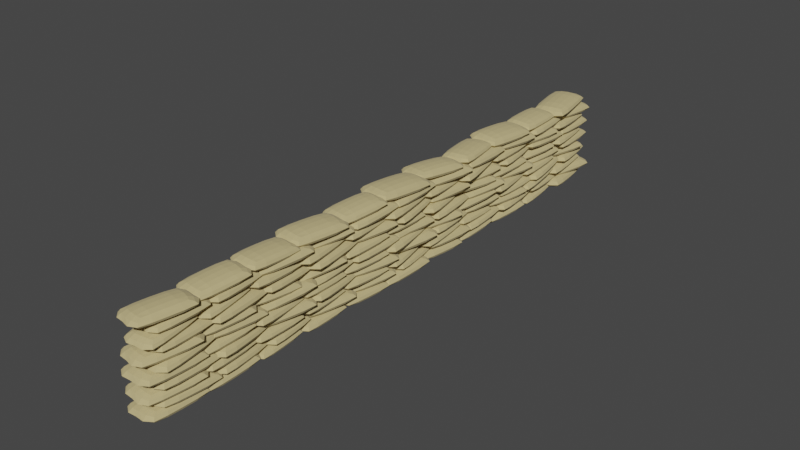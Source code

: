 # Source: SandbagsMounted.blend  (saved by Blender 3.3.6; exported with 4.5.12 LTS)
import bpy
from mathutils import Matrix  # noqa: F401  (used for matrix-valued properties, if any)

bpy.ops.wm.read_factory_settings(use_empty=True)
scene = bpy.context.scene
scene.name = 'Scene'

# ---- collections
col_collection = bpy.data.collections.new('Collection'); scene.collection.children.link(col_collection)

# ---- materials (node trees are filled in below, after node groups)
mat_material = bpy.data.materials.new('Material')
mat_material.alpha_threshold = 0.0
mat_material.use_transparent_shadow = False
mat_material.roughness = 0.5
mat_material.line_color = (0.0, 0.0, 0.0, 1.0)

# ---- material node trees
mat_material.use_nodes = True; mat_material.node_tree.nodes.clear()
_N = mat_material.node_tree.nodes; _L = mat_material.node_tree.links
n0 = _N.new('ShaderNodeOutputMaterial'); n0.name = 'Material Output'; n0.location = (300, 300)
n1 = _N.new('ShaderNodeBsdfPrincipled'); n1.name = 'Principled BSDF'; n1.location = (10, 300)
n1.distribution = 'GGX'
n1.subsurface_method = 'RANDOM_WALK_SKIN'
n1.inputs[0].default_value = (0.5395, 0.4452, 0.2159, 1.0)
n1.inputs[2].default_value = 1.0
n1.inputs[3].default_value = 1.45
n1.inputs[13].default_value = 0.0
n1.inputs[24].default_value = 0.07545
n1.inputs[27].default_value = (0.0, 0.0, 0.0, 1.0)
n1.inputs[28].default_value = 1.0
_L.new(n1.outputs[0], n0.inputs[0])
n0.is_active_output = True

# ---- world
world_world = bpy.data.worlds.new('World'); scene.world = world_world
world_world.use_nodes = True; world_world.node_tree.nodes.clear()
_N = world_world.node_tree.nodes; _L = world_world.node_tree.links
n0 = _N.new('ShaderNodeOutputWorld'); n0.name = 'World Output'; n0.location = (300, 300)
n1 = _N.new('ShaderNodeBackground'); n1.name = 'Background'; n1.location = (10, 300)
n1.inputs[0].default_value = (0.05088, 0.05088, 0.05088, 1.0)
_L.new(n1.outputs[0], n0.inputs[0])
n0.is_active_output = True
world_world.color = (0.05088, 0.05088, 0.05088)
world_world.use_sun_shadow = False
world_world.sun_shadow_jitter_overblur = 0.0

# ---- meshes
me_cube = bpy.data.meshes.new('Cube')
me_cube.from_pydata([(0.6022, 0.6867, 0.5684), (0.6028, 0.687, -0.5668), (0.5994, -0.6892, 0.5754), (0.6024, -0.6873, -0.5659), (-0.6052, 0.6856, 0.5727), (-0.6033, 0.6867, -0.5655), (-0.6137, -0.6938, 0.5945), (-0.6068, -0.6895, -0.5567), (-0.6377, 0.4122, -0.6216), (-0.6518, -0.001197, -0.6395), (-0.6396, -0.4147, -0.6168), (0.3553, 0.7353, -0.66), (-6.501e-05, 0.7515, -0.7036), (-0.3555, 0.7351, -0.6595), (0.749, 0.8165, 0.3363), (0.8509, 0.8824, 0.001471), (0.7493, 0.8166, -0.3357), (-0.7557, -0.8207, -0.3193), (-0.8472, -0.8814, 0.02461), (-0.7604, -0.8236, 0.3639), (0.7472, -0.818, 0.341), (0.8505, -0.8833, 0.003729), (0.7488, -0.8169, -0.3346), (-0.7506, 0.8158, 0.3391), (-0.8503, 0.8814, 0.003), (-0.7497, 0.8164, -0.3346), (0.3498, -0.7387, 0.6739), (-0.008113, -0.7566, 0.7244), (-0.3655, -0.7416, 0.6859), (0.6355, 0.4122, 0.627), (0.6479, -0.001178, 0.6492), (0.6339, -0.4146, 0.6313), (-0.3581, -0.737, -0.653), (-0.001573, -0.7525, -0.6998), (0.3545, -0.7358, -0.6581), (-0.6464, -0.419, 0.649), (-0.657, -0.004477, 0.6627), (-0.641, 0.4102, 0.6353), (-0.3571, 0.7341, 0.6647), (-0.001309, 0.7507, 0.7071), (0.3545, 0.7347, 0.6622), (0.6365, -0.413, -0.6239), (0.6498, -2.584e-05, -0.6443), (0.6366, 0.4129, -0.6242), (0.3457, 0.4146, 0.8001), (-0.003042, 0.4211, 0.8602), (-0.3517, 0.4134, 0.8051), (0.3495, -0.002167, 0.8348), (-0.005216, -0.003244, 0.8998), (-0.3596, -0.004112, 0.8428), (0.3428, -0.4189, 0.8075), (-0.007202, -0.4274, 0.8708), (-0.3567, -0.4215, 0.8179), (0.4108, -0.9094, -0.3703), (0.4641, -1.042, 0.01091), (0.4079, -0.9112, 0.3861), (-0.003292, -0.9199, -0.3895), (-0.005416, -1.018, 0.014), (-0.007313, -0.9224, 0.4165), (-0.4176, -0.9116, -0.3616), (-0.4726, -1.035, 0.02271), (-0.4222, -0.9144, 0.3994), (-0.8381, -0.4543, -0.3303), (-0.9107, -0.4759, 0.01964), (-0.8422, -0.4568, 0.3676), (-0.8451, -0.002195, -0.3434), (-0.9135, -0.003281, 0.01339), (-0.8482, -0.004138, 0.3692), (-0.8346, 0.4499, -0.3391), (-0.9057, 0.4694, 0.007074), (-0.8365, 0.4487, 0.3533), (-0.3482, 0.4156, -0.7938), (-0.0001487, 0.4229, -0.8521), (0.3477, 0.4159, -0.795), (-0.3539, -0.0005406, -0.8238), (-0.0003135, -0.000195, -0.8858), (0.3529, -5.785e-05, -0.8257), (-0.3492, -0.4168, -0.7913), (-0.0006671, -0.4234, -0.8508), (0.3474, -0.4161, -0.7943), (0.8328, 0.451, -0.3437), (0.9028, 0.471, 0.0003505), (0.8323, 0.4507, 0.3449), (0.8415, -3.225e-05, -0.3522), (0.908, -0.0001578, 0.000644), (0.8407, -0.0005127, 0.3544), (0.8327, -0.4511, -0.3434), (0.9026, -0.4714, 0.001012), (0.8315, -0.4518, 0.3469), (-0.4126, 0.9083, -0.3743), (-0.4687, 1.046, 0.004006), (-0.4131, 0.908, 0.3762), (-3.725e-05, 0.9178, -0.3978), (-0.000113, 1.029, 0.0005909), (-0.0004171, 0.9176, 0.399), (0.4125, 0.9084, -0.3746), (0.4685, 1.046, 0.003711), (0.4122, 0.9082, 0.3753)], [], [(44, 45, 48, 47), (45, 46, 49, 48), (47, 48, 51, 50), (48, 49, 52, 51), (0, 40, 44, 29), (40, 39, 45, 44), (39, 38, 46, 45), (38, 4, 37, 46), (46, 37, 36, 49), (49, 36, 35, 52), (52, 35, 6, 28), (51, 52, 28, 27), (50, 51, 27, 26), (31, 50, 26, 2), (30, 47, 50, 31), (29, 44, 47, 30), (53, 54, 57, 56), (54, 55, 58, 57), (56, 57, 60, 59), (57, 58, 61, 60), (3, 22, 53, 34), (22, 21, 54, 53), (21, 20, 55, 54), (20, 2, 26, 55), (55, 26, 27, 58), (58, 27, 28, 61), (61, 28, 6, 19), (60, 61, 19, 18), (59, 60, 18, 17), (32, 59, 17, 7), (33, 56, 59, 32), (34, 53, 56, 33), (62, 63, 66, 65), (63, 64, 67, 66), (65, 66, 69, 68), (66, 67, 70, 69), (7, 17, 62, 10), (17, 18, 63, 62), (18, 19, 64, 63), (19, 6, 35, 64), (64, 35, 36, 67), (67, 36, 37, 70), (70, 37, 4, 23), (69, 70, 23, 24), (68, 69, 24, 25), (8, 68, 25, 5), (9, 65, 68, 8), (10, 62, 65, 9), (71, 72, 75, 74), (72, 73, 76, 75), (74, 75, 78, 77), (75, 76, 79, 78), (5, 13, 71, 8), (13, 12, 72, 71), (12, 11, 73, 72), (11, 1, 43, 73), (73, 43, 42, 76), (76, 42, 41, 79), (79, 41, 3, 34), (78, 79, 34, 33), (77, 78, 33, 32), (10, 77, 32, 7), (9, 74, 77, 10), (8, 71, 74, 9), (80, 81, 84, 83), (81, 82, 85, 84), (83, 84, 87, 86), (84, 85, 88, 87), (1, 16, 80, 43), (16, 15, 81, 80), (15, 14, 82, 81), (14, 0, 29, 82), (82, 29, 30, 85), (85, 30, 31, 88), (88, 31, 2, 20), (87, 88, 20, 21), (86, 87, 21, 22), (41, 86, 22, 3), (42, 83, 86, 41), (43, 80, 83, 42), (89, 90, 93, 92), (90, 91, 94, 93), (92, 93, 96, 95), (93, 94, 97, 96), (5, 25, 89, 13), (25, 24, 90, 89), (24, 23, 91, 90), (23, 4, 38, 91), (91, 38, 39, 94), (94, 39, 40, 97), (97, 40, 0, 14), (96, 97, 14, 15), (95, 96, 15, 16), (11, 95, 16, 1), (12, 92, 95, 11), (13, 89, 92, 12)])
_k = {(1, 11): 0.24706, (11, 12): 0.24706, (12, 13): 0.24706, (5, 13): 0.24706, (0, 14): 0.44706, (14, 15): 0.44706, (15, 16): 0.44706, (1, 16): 0.44706, (7, 17): 0.44706, (17, 18): 0.44706, (18, 19): 0.44706, (6, 19): 0.44706, (2, 20): 0.44706, (20, 21): 0.44706, (21, 22): 0.44706, (3, 22): 0.44706, (4, 23): 0.44706, (23, 24): 0.44706, (24, 25): 0.44706, (5, 25): 0.44706, (2, 26): 0.24706, (26, 27): 0.24706, (27, 28): 0.24706, (6, 28): 0.24706, (7, 32): 0.24706, (32, 33): 0.24706, (33, 34): 0.24706, (3, 34): 0.24706, (4, 38): 0.24706, (38, 39): 0.24706, (39, 40): 0.24706, (0, 40): 0.24706}
me_cube.attributes.new('crease_edge', 'FLOAT', 'EDGE').data.foreach_set('value', [_k.get((min(e.vertices), max(e.vertices)), 0.0) for e in me_cube.edges])
_uv = me_cube.uv_layers.new(name='UVMap')
_uv.uv.foreach_set('vector', [0.6875, 0.5625, 0.75, 0.5625, 0.75, 0.625, 0.6875, 0.625, 0.75, 0.5625, 0.8125, 0.5625, 0.8125, 0.625, 0.75, 0.625, 0.6875, 0.625, 0.75, 0.625, 0.75, 0.6875, 0.6875, 0.6875, 0.75, 0.625, 0.8125, 0.625, 0.8125, 0.6875, 0.75, 0.6875, 0.625, 0.5, 0.6875, 0.5, 0.6875, 0.5625, 0.625, 0.5625, 0.6875, 0.5, 0.75, 0.5, 0.75, 0.5625, 0.6875, 0.5625, 0.75, 0.5, 0.8125, 0.5, 0.8125, 0.5625, 0.75, 0.5625, 0.8125, 0.5, 0.875, 0.5, 0.875, 0.5625, 0.8125, 0.5625, 0.8125, 0.5625, 0.875, 0.5625, 0.875, 0.625, 0.8125, 0.625, 0.8125, 0.625, 0.875, 0.625, 0.875, 0.6875, 0.8125, 0.6875, 0.8125, 0.6875, 0.875, 0.6875, 0.875, 0.75, 0.8125, 0.75, 0.75, 0.6875, 0.8125, 0.6875, 0.8125, 0.75, 0.75, 0.75, 0.6875, 0.6875, 0.75, 0.6875, 0.75, 0.75, 0.6875, 0.75, 0.625, 0.6875, 0.6875, 0.6875, 0.6875, 0.75, 0.625, 0.75, 0.625, 0.625, 0.6875, 0.625, 0.6875, 0.6875, 0.625, 0.6875, 0.625, 0.5625, 0.6875, 0.5625, 0.6875, 0.625, 0.625, 0.625, 0.4375, 0.8125, 0.5, 0.8125, 0.5, 0.875, 0.4375, 0.875, 0.5, 0.8125, 0.5625, 0.8125, 0.5625, 0.875, 0.5, 0.875, 0.4375, 0.875, 0.5, 0.875, 0.5, 0.9375, 0.4375, 0.9375, 0.5, 0.875, 0.5625, 0.875, 0.5625, 0.9375, 0.5, 0.9375, 0.375, 0.75, 0.4375, 0.75, 0.4375, 0.8125, 0.375, 0.8125, 0.4375, 0.75, 0.5, 0.75, 0.5, 0.8125, 0.4375, 0.8125, 0.5, 0.75, 0.5625, 0.75, 0.5625, 0.8125, 0.5, 0.8125, 0.5625, 0.75, 0.625, 0.75, 0.625, 0.8125, 0.5625, 0.8125, 0.5625, 0.8125, 0.625, 0.8125, 0.625, 0.875, 0.5625, 0.875, 0.5625, 0.875, 0.625, 0.875, 0.625, 0.9375, 0.5625, 0.9375, 0.5625, 0.9375, 0.625, 0.9375, 0.625, 1.0, 0.5625, 1.0, 0.5, 0.9375, 0.5625, 0.9375, 0.5625, 1.0, 0.5, 1.0, 0.4375, 0.9375, 0.5, 0.9375, 0.5, 1.0, 0.4375, 1.0, 0.375, 0.9375, 0.4375, 0.9375, 0.4375, 1.0, 0.375, 1.0, 0.375, 0.875, 0.4375, 0.875, 0.4375, 0.9375, 0.375, 0.9375, 0.375, 0.8125, 0.4375, 0.8125, 0.4375, 0.875, 0.375, 0.875, 0.4375, 0.0625, 0.5, 0.0625, 0.5, 0.125, 0.4375, 0.125, 0.5, 0.0625, 0.5625, 0.0625, 0.5625, 0.125, 0.5, 0.125, 0.4375, 0.125, 0.5, 0.125, 0.5, 0.1875, 0.4375, 0.1875, 0.5, 0.125, 0.5625, 0.125, 0.5625, 0.1875, 0.5, 0.1875, 0.375, 0.0, 0.4375, 0.0, 0.4375, 0.0625, 0.375, 0.0625, 0.4375, 0.0, 0.5, 0.0, 0.5, 0.0625, 0.4375, 0.0625, 0.5, 0.0, 0.5625, 0.0, 0.5625, 0.0625, 0.5, 0.0625, 0.5625, 0.0, 0.625, 0.0, 0.625, 0.0625, 0.5625, 0.0625, 0.5625, 0.0625, 0.625, 0.0625, 0.625, 0.125, 0.5625, 0.125, 0.5625, 0.125, 0.625, 0.125, 0.625, 0.1875, 0.5625, 0.1875, 0.5625, 0.1875, 0.625, 0.1875, 0.625, 0.25, 0.5625, 0.25, 0.5, 0.1875, 0.5625, 0.1875, 0.5625, 0.25, 0.5, 0.25, 0.4375, 0.1875, 0.5, 0.1875, 0.5, 0.25, 0.4375, 0.25, 0.375, 0.1875, 0.4375, 0.1875, 0.4375, 0.25, 0.375, 0.25, 0.375, 0.125, 0.4375, 0.125, 0.4375, 0.1875, 0.375, 0.1875, 0.375, 0.0625, 0.4375, 0.0625, 0.4375, 0.125, 0.375, 0.125, 0.1875, 0.5625, 0.25, 0.5625, 0.25, 0.625, 0.1875, 0.625, 0.25, 0.5625, 0.3125, 0.5625, 0.3125, 0.625, 0.25, 0.625, 0.1875, 0.625, 0.25, 0.625, 0.25, 0.6875, 0.1875, 0.6875, 0.25, 0.625, 0.3125, 0.625, 0.3125, 0.6875, 0.25, 0.6875, 0.125, 0.5, 0.1875, 0.5, 0.1875, 0.5625, 0.125, 0.5625, 0.1875, 0.5, 0.25, 0.5, 0.25, 0.5625, 0.1875, 0.5625, 0.25, 0.5, 0.3125, 0.5, 0.3125, 0.5625, 0.25, 0.5625, 0.3125, 0.5, 0.375, 0.5, 0.375, 0.5625, 0.3125, 0.5625, 0.3125, 0.5625, 0.375, 0.5625, 0.375, 0.625, 0.3125, 0.625, 0.3125, 0.625, 0.375, 0.625, 0.375, 0.6875, 0.3125, 0.6875, 0.3125, 0.6875, 0.375, 0.6875, 0.375, 0.75, 0.3125, 0.75, 0.25, 0.6875, 0.3125, 0.6875, 0.3125, 0.75, 0.25, 0.75, 0.1875, 0.6875, 0.25, 0.6875, 0.25, 0.75, 0.1875, 0.75, 0.125, 0.6875, 0.1875, 0.6875, 0.1875, 0.75, 0.125, 0.75, 0.125, 0.625, 0.1875, 0.625, 0.1875, 0.6875, 0.125, 0.6875, 0.125, 0.5625, 0.1875, 0.5625, 0.1875, 0.625, 0.125, 0.625, 0.4375, 0.5625, 0.5, 0.5625, 0.5, 0.625, 0.4375, 0.625, 0.5, 0.5625, 0.5625, 0.5625, 0.5625, 0.625, 0.5, 0.625, 0.4375, 0.625, 0.5, 0.625, 0.5, 0.6875, 0.4375, 0.6875, 0.5, 0.625, 0.5625, 0.625, 0.5625, 0.6875, 0.5, 0.6875, 0.375, 0.5, 0.4375, 0.5, 0.4375, 0.5625, 0.375, 0.5625, 0.4375, 0.5, 0.5, 0.5, 0.5, 0.5625, 0.4375, 0.5625, 0.5, 0.5, 0.5625, 0.5, 0.5625, 0.5625, 0.5, 0.5625, 0.5625, 0.5, 0.625, 0.5, 0.625, 0.5625, 0.5625, 0.5625, 0.5625, 0.5625, 0.625, 0.5625, 0.625, 0.625, 0.5625, 0.625, 0.5625, 0.625, 0.625, 0.625, 0.625, 0.6875, 0.5625, 0.6875, 0.5625, 0.6875, 0.625, 0.6875, 0.625, 0.75, 0.5625, 0.75, 0.5, 0.6875, 0.5625, 0.6875, 0.5625, 0.75, 0.5, 0.75, 0.4375, 0.6875, 0.5, 0.6875, 0.5, 0.75, 0.4375, 0.75, 0.375, 0.6875, 0.4375, 0.6875, 0.4375, 0.75, 0.375, 0.75, 0.375, 0.625, 0.4375, 0.625, 0.4375, 0.6875, 0.375, 0.6875, 0.375, 0.5625, 0.4375, 0.5625, 0.4375, 0.625, 0.375, 0.625, 0.4375, 0.3125, 0.5, 0.3125, 0.5, 0.375, 0.4375, 0.375, 0.5, 0.3125, 0.5625, 0.3125, 0.5625, 0.375, 0.5, 0.375, 0.4375, 0.375, 0.5, 0.375, 0.5, 0.4375, 0.4375, 0.4375, 0.5, 0.375, 0.5625, 0.375, 0.5625, 0.4375, 0.5, 0.4375, 0.375, 0.25, 0.4375, 0.25, 0.4375, 0.3125, 0.375, 0.3125, 0.4375, 0.25, 0.5, 0.25, 0.5, 0.3125, 0.4375, 0.3125, 0.5, 0.25, 0.5625, 0.25, 0.5625, 0.3125, 0.5, 0.3125, 0.5625, 0.25, 0.625, 0.25, 0.625, 0.3125, 0.5625, 0.3125, 0.5625, 0.3125, 0.625, 0.3125, 0.625, 0.375, 0.5625, 0.375, 0.5625, 0.375, 0.625, 0.375, 0.625, 0.4375, 0.5625, 0.4375, 0.5625, 0.4375, 0.625, 0.4375, 0.625, 0.5, 0.5625, 0.5, 0.5, 0.4375, 0.5625, 0.4375, 0.5625, 0.5, 0.5, 0.5, 0.4375, 0.4375, 0.5, 0.4375, 0.5, 0.5, 0.4375, 0.5, 0.375, 0.4375, 0.4375, 0.4375, 0.4375, 0.5, 0.375, 0.5, 0.375, 0.375, 0.4375, 0.375, 0.4375, 0.4375, 0.375, 0.4375, 0.375, 0.3125, 0.4375, 0.3125, 0.4375, 0.375, 0.375, 0.375])
me_cube.materials.append(mat_material)
me_cube.use_mirror_x = True
me_cube.use_mirror_y = True
me_cube.use_mirror_vertex_groups = False
me_cube.update()
me_grid = bpy.data.meshes.new('Grid')
me_grid.from_pydata([], [], [])
me_grid.update()

# ---- objects
ob_cube = bpy.data.objects.new('Cube', me_cube)
ob_grid = bpy.data.objects.new('Grid', me_grid)
ob_cube_001 = bpy.data.objects.new('Cube.001', me_cube)
ob_cube_002 = bpy.data.objects.new('Cube.002', me_cube)
ob_cube_003 = bpy.data.objects.new('Cube.003', me_cube)
ob_cube_004 = bpy.data.objects.new('Cube.004', me_cube)
ob_cube_005 = bpy.data.objects.new('Cube.005', me_cube)
ob_cube_006 = bpy.data.objects.new('Cube.006', me_cube)
ob_cube_007 = bpy.data.objects.new('Cube.007', me_cube)
ob_cube_008 = bpy.data.objects.new('Cube.008', me_cube)
ob_cube_009 = bpy.data.objects.new('Cube.009', me_cube)
ob_cube_010 = bpy.data.objects.new('Cube.010', me_cube)
ob_cube_011 = bpy.data.objects.new('Cube.011', me_cube)
ob_cube_012 = bpy.data.objects.new('Cube.012', me_cube)
ob_cube_013 = bpy.data.objects.new('Cube.013', me_cube)
ob_cube_014 = bpy.data.objects.new('Cube.014', me_cube)
ob_cube_015 = bpy.data.objects.new('Cube.015', me_cube)
ob_cube_016 = bpy.data.objects.new('Cube.016', me_cube)
ob_cube_017 = bpy.data.objects.new('Cube.017', me_cube)
ob_cube_018 = bpy.data.objects.new('Cube.018', me_cube)
ob_cube_019 = bpy.data.objects.new('Cube.019', me_cube)
ob_cube_020 = bpy.data.objects.new('Cube.020', me_cube)
ob_cube_021 = bpy.data.objects.new('Cube.021', me_cube)
ob_cube_022 = bpy.data.objects.new('Cube.022', me_cube)
ob_cube_023 = bpy.data.objects.new('Cube.023', me_cube)
ob_cube_024 = bpy.data.objects.new('Cube.024', me_cube)
ob_cube_025 = bpy.data.objects.new('Cube.025', me_cube)
ob_cube_026 = bpy.data.objects.new('Cube.026', me_cube)
ob_cube_027 = bpy.data.objects.new('Cube.027', me_cube)
ob_cube_028 = bpy.data.objects.new('Cube.028', me_cube)
ob_cube_029 = bpy.data.objects.new('Cube.029', me_cube)
ob_cube_030 = bpy.data.objects.new('Cube.030', me_cube)
ob_cube_031 = bpy.data.objects.new('Cube.031', me_cube)
ob_cube_032 = bpy.data.objects.new('Cube.032', me_cube)
ob_cube_033 = bpy.data.objects.new('Cube.033', me_cube)
ob_cube_034 = bpy.data.objects.new('Cube.034', me_cube)
ob_cube_035 = bpy.data.objects.new('Cube.035', me_cube)
ob_cube_036 = bpy.data.objects.new('Cube.036', me_cube)
ob_cube_037 = bpy.data.objects.new('Cube.037', me_cube)
ob_cube_038 = bpy.data.objects.new('Cube.038', me_cube)
ob_cube_039 = bpy.data.objects.new('Cube.039', me_cube)
ob_cube_040 = bpy.data.objects.new('Cube.040', me_cube)
ob_cube_041 = bpy.data.objects.new('Cube.041', me_cube)
ob_cube_042 = bpy.data.objects.new('Cube.042', me_cube)
ob_cube_043 = bpy.data.objects.new('Cube.043', me_cube)
ob_cube_044 = bpy.data.objects.new('Cube.044', me_cube)
ob_cube_045 = bpy.data.objects.new('Cube.045', me_cube)
ob_cube_046 = bpy.data.objects.new('Cube.046', me_cube)
ob_cube_047 = bpy.data.objects.new('Cube.047', me_cube)
ob_cube_048 = bpy.data.objects.new('Cube.048', me_cube)
ob_cube_049 = bpy.data.objects.new('Cube.049', me_cube)
ob_cube_050 = bpy.data.objects.new('Cube.050', me_cube)
ob_cube_051 = bpy.data.objects.new('Cube.051', me_cube)
ob_cube_052 = bpy.data.objects.new('Cube.052', me_cube)
ob_cube_053 = bpy.data.objects.new('Cube.053', me_cube)
ob_cube_054 = bpy.data.objects.new('Cube.054', me_cube)
ob_cube_055 = bpy.data.objects.new('Cube.055', me_cube)
ob_cube_056 = bpy.data.objects.new('Cube.056', me_cube)
ob_cube_057 = bpy.data.objects.new('Cube.057', me_cube)
ob_cube_058 = bpy.data.objects.new('Cube.058', me_cube)
ob_cube_059 = bpy.data.objects.new('Cube.059', me_cube)
ob_cube_060 = bpy.data.objects.new('Cube.060', me_cube)
ob_cube_061 = bpy.data.objects.new('Cube.061', me_cube)
ob_cube_062 = bpy.data.objects.new('Cube.062', me_cube)
ob_cube_063 = bpy.data.objects.new('Cube.063', me_cube)
ob_cube_064 = bpy.data.objects.new('Cube.064', me_cube)
ob_cube_065 = bpy.data.objects.new('Cube.065', me_cube)
ob_cube_066 = bpy.data.objects.new('Cube.066', me_cube)
ob_cube_067 = bpy.data.objects.new('Cube.067', me_cube)
ob_cube_068 = bpy.data.objects.new('Cube.068', me_cube)
ob_cube_069 = bpy.data.objects.new('Cube.069', me_cube)
ob_cube_070 = bpy.data.objects.new('Cube.070', me_cube)
ob_cube_071 = bpy.data.objects.new('Cube.071', me_cube)
ob_cube_072 = bpy.data.objects.new('Cube.072', me_cube)
ob_cube_073 = bpy.data.objects.new('Cube.073', me_cube)
ob_cube_074 = bpy.data.objects.new('Cube.074', me_cube)
ob_cube_075 = bpy.data.objects.new('Cube.075', me_cube)
ob_cube_076 = bpy.data.objects.new('Cube.076', me_cube)
ob_cube_077 = bpy.data.objects.new('Cube.077', me_cube)
ob_cube_078 = bpy.data.objects.new('Cube.078', me_cube)
ob_cube_079 = bpy.data.objects.new('Cube.079', me_cube)
ob_cube_080 = bpy.data.objects.new('Cube.080', me_cube)
ob_cube_081 = bpy.data.objects.new('Cube.081', me_cube)
ob_cube_082 = bpy.data.objects.new('Cube.082', me_cube)
ob_cube_083 = bpy.data.objects.new('Cube.083', me_cube)
ob_cube_084 = bpy.data.objects.new('Cube.084', me_cube)
ob_cube_085 = bpy.data.objects.new('Cube.085', me_cube)
ob_cube_086 = bpy.data.objects.new('Cube.086', me_cube)
ob_cube_087 = bpy.data.objects.new('Cube.087', me_cube)
ob_cube_088 = bpy.data.objects.new('Cube.088', me_cube)
ob_cube_089 = bpy.data.objects.new('Cube.089', me_cube)
ob_cube_090 = bpy.data.objects.new('Cube.090', me_cube)
ob_cube_091 = bpy.data.objects.new('Cube.091', me_cube)
ob_cube_092 = bpy.data.objects.new('Cube.092', me_cube)
ob_cube_093 = bpy.data.objects.new('Cube.093', me_cube)
ob_cube_094 = bpy.data.objects.new('Cube.094', me_cube)
ob_cube_095 = bpy.data.objects.new('Cube.095', me_cube)
ob_cube_096 = bpy.data.objects.new('Cube.096', me_cube)
ob_cube_097 = bpy.data.objects.new('Cube.097', me_cube)
ob_cube_098 = bpy.data.objects.new('Cube.098', me_cube)
ob_cube_099 = bpy.data.objects.new('Cube.099', me_cube)
ob_cube_100 = bpy.data.objects.new('Cube.100', me_cube)
ob_cube_101 = bpy.data.objects.new('Cube.101', me_cube)
ob_cube_102 = bpy.data.objects.new('Cube.102', me_cube)
ob_cube_103 = bpy.data.objects.new('Cube.103', me_cube)
ob_cube_104 = bpy.data.objects.new('Cube.104', me_cube)
ob_cube_105 = bpy.data.objects.new('Cube.105', me_cube)
ob_cube_106 = bpy.data.objects.new('Cube.106', me_cube)
ob_cube_107 = bpy.data.objects.new('Cube.107', me_cube)
ob_cube_108 = bpy.data.objects.new('Cube.108', me_cube)
ob_cube_109 = bpy.data.objects.new('Cube.109', me_cube)
ob_cube_110 = bpy.data.objects.new('Cube.110', me_cube)
ob_cube_111 = bpy.data.objects.new('Cube.111', me_cube)
ob_cube_112 = bpy.data.objects.new('Cube.112', me_cube)
ob_cube_113 = bpy.data.objects.new('Cube.113', me_cube)
ob_cube_114 = bpy.data.objects.new('Cube.114', me_cube)
ob_cube_115 = bpy.data.objects.new('Cube.115', me_cube)
ob_cube_116 = bpy.data.objects.new('Cube.116', me_cube)
ob_cube_117 = bpy.data.objects.new('Cube.117', me_cube)
ob_cube_118 = bpy.data.objects.new('Cube.118', me_cube)
ob_cube_119 = bpy.data.objects.new('Cube.119', me_cube)
ob_cube_120 = bpy.data.objects.new('Cube.120', me_cube)
ob_cube_121 = bpy.data.objects.new('Cube.121', me_cube)

# ---- transforms, parenting, visibility, modifiers, constraints
ob_cube.location = (0.02001, -0.001021, 0.074)
ob_cube.scale = (0.2363, 0.3799, 0.09307)
ob_cube.lock_rotations_4d = False
ob_cube.empty_display_type = 'ARROWS'
ob_cube.lineart.crease_threshold = 0.0
ob_cube.use_mesh_mirror_x = True
ob_cube.use_mesh_mirror_y = True
ob_grid.location = (0.0, 0.0, 0.0)
ob_cube_001.location = (0.01805, -3.818, 0.6554)
ob_cube_001.rotation_euler = (0.01111, -0.03142, -0.1835)
ob_cube_001.scale = (0.2502, 0.4023, 0.09856)
ob_cube_001.lock_rotations_4d = False
ob_cube_001.empty_display_type = 'ARROWS'
ob_cube_001.lineart.crease_threshold = 0.0
ob_cube_001.use_mesh_mirror_x = True
ob_cube_001.use_mesh_mirror_y = True
ob_cube_002.location = (0.02171, -3.655, 0.5384)
ob_cube_002.rotation_euler = (0.03194, 0.01078, -0.02633)
ob_cube_002.scale = (0.2477, 0.3982, 0.09756)
ob_cube_002.lock_rotations_4d = False
ob_cube_002.empty_display_type = 'ARROWS'
ob_cube_002.lineart.crease_threshold = 0.0
ob_cube_002.use_mesh_mirror_x = True
ob_cube_002.use_mesh_mirror_y = True
ob_cube_003.location = (0.02272, -3.815, 0.4201)
ob_cube_003.rotation_euler = (0.04627, 0.02774, 0.1293)
ob_cube_003.scale = (0.2392, 0.3847, 0.09424)
ob_cube_003.lock_rotations_4d = False
ob_cube_003.empty_display_type = 'ARROWS'
ob_cube_003.lineart.crease_threshold = 0.0
ob_cube_003.use_mesh_mirror_x = True
ob_cube_003.use_mesh_mirror_y = True
ob_cube_004.location = (0.02402, -3.651, 0.3115)
ob_cube_004.rotation_euler = (-0.006723, 0.02447, 0.04495)
ob_cube_004.scale = (0.2601, 0.4183, 0.1025)
ob_cube_004.lock_rotations_4d = False
ob_cube_004.empty_display_type = 'ARROWS'
ob_cube_004.lineart.crease_threshold = 0.0
ob_cube_004.use_mesh_mirror_x = True
ob_cube_004.use_mesh_mirror_y = True
ob_cube_005.location = (0.02088, -3.819, 0.1969)
ob_cube_005.rotation_euler = (0.01885, -0.004972, -0.1693)
ob_cube_005.scale = (0.2603, 0.4186, 0.1025)
ob_cube_005.lock_rotations_4d = False
ob_cube_005.empty_display_type = 'ARROWS'
ob_cube_005.lineart.crease_threshold = 0.0
ob_cube_005.use_mesh_mirror_x = True
ob_cube_005.use_mesh_mirror_y = True
ob_cube_006.location = (0.02369, -3.651, 0.08693)
ob_cube_006.rotation_euler = (0.02145, -0.0002028, 0.1338)
ob_cube_006.scale = (0.2777, 0.4465, 0.1094)
ob_cube_006.lock_rotations_4d = False
ob_cube_006.empty_display_type = 'ARROWS'
ob_cube_006.lineart.crease_threshold = 0.0
ob_cube_006.use_mesh_mirror_x = True
ob_cube_006.use_mesh_mirror_y = True
ob_cube_007.location = (0.0232, -3.812, -0.02711)
ob_cube_007.rotation_euler = (-0.0341, -0.006897, -0.009755)
ob_cube_007.scale = (0.281, 0.4518, 0.1107)
ob_cube_007.lock_rotations_4d = False
ob_cube_007.empty_display_type = 'ARROWS'
ob_cube_007.lineart.crease_threshold = 0.0
ob_cube_007.use_mesh_mirror_x = True
ob_cube_007.use_mesh_mirror_y = True
ob_cube_008.location = (0.02378, -3.651, -0.1427)
ob_cube_008.rotation_euler = (-0.01191, 0.0003947, 0.01619)
ob_cube_008.scale = (0.2804, 0.4508, 0.1104)
ob_cube_008.lock_rotations_4d = False
ob_cube_008.empty_display_type = 'ARROWS'
ob_cube_008.lineart.crease_threshold = 0.0
ob_cube_008.use_mesh_mirror_x = True
ob_cube_008.use_mesh_mirror_y = True
ob_cube_009.location = (0.02453, -3.819, -0.2641)
ob_cube_009.rotation_euler = (0.0243, 0.03364, -0.1187)
ob_cube_009.scale = (0.2636, 0.4238, 0.1038)
ob_cube_009.lock_rotations_4d = False
ob_cube_009.empty_display_type = 'ARROWS'
ob_cube_009.lineart.crease_threshold = 0.0
ob_cube_009.use_mesh_mirror_x = True
ob_cube_009.use_mesh_mirror_y = True
ob_cube_010.location = (0.02635, -3.651, -0.3752)
ob_cube_010.rotation_euler = (-0.02988, 0.03331, -0.04206)
ob_cube_010.scale = (0.2768, 0.4451, 0.109)
ob_cube_010.lock_rotations_4d = False
ob_cube_010.empty_display_type = 'ARROWS'
ob_cube_010.lineart.crease_threshold = 0.0
ob_cube_010.use_mesh_mirror_x = True
ob_cube_010.use_mesh_mirror_y = True
ob_cube_011.location = (0.01945, -3.813, -0.4911)
ob_cube_011.rotation_euler = (-0.01376, -0.03976, -0.0172)
ob_cube_011.scale = (0.2695, 0.4334, 0.1062)
ob_cube_011.lock_rotations_4d = False
ob_cube_011.empty_display_type = 'ARROWS'
ob_cube_011.lineart.crease_threshold = 0.0
ob_cube_011.use_mesh_mirror_x = True
ob_cube_011.use_mesh_mirror_y = True
ob_cube_012.location = (0.02357, -3.057, 0.6524)
ob_cube_012.rotation_euler = (0.04644, 0.04183, -0.08371)
ob_cube_012.scale = (0.2461, 0.3957, 0.09695)
ob_cube_012.lock_rotations_4d = False
ob_cube_012.empty_display_type = 'ARROWS'
ob_cube_012.lineart.crease_threshold = 0.0
ob_cube_012.use_mesh_mirror_x = True
ob_cube_012.use_mesh_mirror_y = True
ob_cube_013.location = (0.02067, -2.888, 0.5389)
ob_cube_013.rotation_euler = (0.0006147, -0.004622, 0.09365)
ob_cube_013.scale = (0.2481, 0.399, 0.09774)
ob_cube_013.lock_rotations_4d = False
ob_cube_013.empty_display_type = 'ARROWS'
ob_cube_013.lineart.crease_threshold = 0.0
ob_cube_013.use_mesh_mirror_x = True
ob_cube_013.use_mesh_mirror_y = True
ob_cube_014.location = (0.02225, -3.05, 0.4198)
ob_cube_014.rotation_euler = (0.02592, 0.02563, 0.1575)
ob_cube_014.scale = (0.238, 0.3827, 0.09376)
ob_cube_014.lock_rotations_4d = False
ob_cube_014.empty_display_type = 'ARROWS'
ob_cube_014.lineart.crease_threshold = 0.0
ob_cube_014.use_mesh_mirror_x = True
ob_cube_014.use_mesh_mirror_y = True
ob_cube_015.location = (0.02685, -2.887, 0.3151)
ob_cube_015.rotation_euler = (0.0002865, 0.04366, 0.1091)
ob_cube_015.scale = (0.2735, 0.4398, 0.1077)
ob_cube_015.lock_rotations_4d = False
ob_cube_015.empty_display_type = 'ARROWS'
ob_cube_015.lineart.crease_threshold = 0.0
ob_cube_015.use_mesh_mirror_x = True
ob_cube_015.use_mesh_mirror_y = True
ob_cube_016.location = (0.02254, -3.055, 0.1967)
ob_cube_016.rotation_euler = (0.0144, 0.01072, -0.1146)
ob_cube_016.scale = (0.2607, 0.4192, 0.1027)
ob_cube_016.lock_rotations_4d = False
ob_cube_016.empty_display_type = 'ARROWS'
ob_cube_016.lineart.crease_threshold = 0.0
ob_cube_016.use_mesh_mirror_x = True
ob_cube_016.use_mesh_mirror_y = True
ob_cube_017.location = (0.02093, -2.888, 0.08283)
ob_cube_017.rotation_euler = (-0.04171, -0.01794, -0.07641)
ob_cube_017.scale = (0.2633, 0.4233, 0.1037)
ob_cube_017.lock_rotations_4d = False
ob_cube_017.empty_display_type = 'ARROWS'
ob_cube_017.lineart.crease_threshold = 0.0
ob_cube_017.use_mesh_mirror_x = True
ob_cube_017.use_mesh_mirror_y = True
ob_cube_018.location = (0.01954, -3.054, -0.03304)
ob_cube_018.rotation_euler = (0.03074, -0.03073, -0.005193)
ob_cube_018.scale = (0.2607, 0.4192, 0.1027)
ob_cube_018.lock_rotations_4d = False
ob_cube_018.empty_display_type = 'ARROWS'
ob_cube_018.lineart.crease_threshold = 0.0
ob_cube_018.use_mesh_mirror_x = True
ob_cube_018.use_mesh_mirror_y = True
ob_cube_019.location = (0.0232, -2.883, -0.1456)
ob_cube_019.rotation_euler = (-0.03394, 0.00951, 0.1707)
ob_cube_019.scale = (0.272, 0.4373, 0.1071)
ob_cube_019.lock_rotations_4d = False
ob_cube_019.empty_display_type = 'ARROWS'
ob_cube_019.lineart.crease_threshold = 0.0
ob_cube_019.use_mesh_mirror_x = True
ob_cube_019.use_mesh_mirror_y = True
ob_cube_020.location = (0.01909, -3.048, -0.2647)
ob_cube_020.rotation_euler = (-0.02123, -0.03096, 0.1023)
ob_cube_020.scale = (0.2568, 0.413, 0.1012)
ob_cube_020.lock_rotations_4d = False
ob_cube_020.empty_display_type = 'ARROWS'
ob_cube_020.lineart.crease_threshold = 0.0
ob_cube_020.use_mesh_mirror_x = True
ob_cube_020.use_mesh_mirror_y = True
ob_cube_021.location = (0.02173, -2.884, -0.3813)
ob_cube_021.rotation_euler = (-0.0276, 0.006434, 0.1486)
ob_cube_021.scale = (0.2553, 0.4105, 0.1006)
ob_cube_021.lock_rotations_4d = False
ob_cube_021.empty_display_type = 'ARROWS'
ob_cube_021.lineart.crease_threshold = 0.0
ob_cube_021.use_mesh_mirror_x = True
ob_cube_021.use_mesh_mirror_y = True
ob_cube_022.location = (0.02005, -3.054, -0.4911)
ob_cube_022.rotation_euler = (0.03075, -0.03348, 0.005892)
ob_cube_022.scale = (0.2701, 0.4343, 0.1064)
ob_cube_022.lock_rotations_4d = False
ob_cube_022.empty_display_type = 'ARROWS'
ob_cube_022.lineart.crease_threshold = 0.0
ob_cube_022.use_mesh_mirror_x = True
ob_cube_022.use_mesh_mirror_y = True
ob_cube_023.location = (0.0225, -2.287, 0.6522)
ob_cube_023.rotation_euler = (-0.03744, 0.0241, -0.02075)
ob_cube_023.scale = (0.2437, 0.3919, 0.096)
ob_cube_023.lock_rotations_4d = False
ob_cube_023.empty_display_type = 'ARROWS'
ob_cube_023.lineart.crease_threshold = 0.0
ob_cube_023.use_mesh_mirror_x = True
ob_cube_023.use_mesh_mirror_y = True
ob_cube_024.location = (0.01821, -2.132, 0.5463)
ob_cube_024.rotation_euler = (0.02486, -0.04682, -0.1345)
ob_cube_024.scale = (0.269, 0.4325, 0.106)
ob_cube_024.lock_rotations_4d = False
ob_cube_024.empty_display_type = 'ARROWS'
ob_cube_024.lineart.crease_threshold = 0.0
ob_cube_024.use_mesh_mirror_x = True
ob_cube_024.use_mesh_mirror_y = True
ob_cube_025.location = (0.01778, -2.284, 0.4264)
ob_cube_025.rotation_euler = (-0.04652, -0.04468, 0.0596)
ob_cube_025.scale = (0.2545, 0.4092, 0.1003)
ob_cube_025.lock_rotations_4d = False
ob_cube_025.empty_display_type = 'ARROWS'
ob_cube_025.lineart.crease_threshold = 0.0
ob_cube_025.use_mesh_mirror_x = True
ob_cube_025.use_mesh_mirror_y = True
ob_cube_026.location = (0.02302, -2.121, 0.3081)
ob_cube_026.rotation_euler = (-0.04002, 0.02876, 0.1063)
ob_cube_026.scale = (0.2495, 0.4013, 0.0983)
ob_cube_026.lock_rotations_4d = False
ob_cube_026.empty_display_type = 'ARROWS'
ob_cube_026.lineart.crease_threshold = 0.0
ob_cube_026.use_mesh_mirror_x = True
ob_cube_026.use_mesh_mirror_y = True
ob_cube_027.location = (0.02087, -2.289, 0.19)
ob_cube_027.rotation_euler = (-0.03648, 0.007554, -0.1287)
ob_cube_027.scale = (0.2392, 0.3847, 0.09424)
ob_cube_027.lock_rotations_4d = False
ob_cube_027.empty_display_type = 'ARROWS'
ob_cube_027.lineart.crease_threshold = 0.0
ob_cube_027.use_mesh_mirror_x = True
ob_cube_027.use_mesh_mirror_y = True
ob_cube_028.location = (0.02179, -2.134, 0.08737)
ob_cube_028.rotation_euler = (0.04934, -0.0106, -0.1271)
ob_cube_028.scale = (0.2787, 0.4481, 0.1098)
ob_cube_028.lock_rotations_4d = False
ob_cube_028.empty_display_type = 'ARROWS'
ob_cube_028.lineart.crease_threshold = 0.0
ob_cube_028.use_mesh_mirror_x = True
ob_cube_028.use_mesh_mirror_y = True
ob_cube_029.location = (0.02466, -2.285, -0.03444)
ob_cube_029.rotation_euler = (-0.02041, 0.03456, 0.1131)
ob_cube_029.scale = (0.2606, 0.4191, 0.1027)
ob_cube_029.lock_rotations_4d = False
ob_cube_029.empty_display_type = 'ARROWS'
ob_cube_029.lineart.crease_threshold = 0.0
ob_cube_029.use_mesh_mirror_x = True
ob_cube_029.use_mesh_mirror_y = True
ob_cube_030.location = (0.01929, -2.13, -0.1456)
ob_cube_030.rotation_euler = (-0.003743, -0.03577, -0.1735)
ob_cube_030.scale = (0.2687, 0.432, 0.1058)
ob_cube_030.lock_rotations_4d = False
ob_cube_030.empty_display_type = 'ARROWS'
ob_cube_030.lineart.crease_threshold = 0.0
ob_cube_030.use_mesh_mirror_x = True
ob_cube_030.use_mesh_mirror_y = True
ob_cube_031.location = (0.02353, -2.288, -0.2673)
ob_cube_031.rotation_euler = (-0.009691, 0.02725, 0.02093)
ob_cube_031.scale = (0.2525, 0.406, 0.09946)
ob_cube_031.lock_rotations_4d = False
ob_cube_031.empty_display_type = 'ARROWS'
ob_cube_031.lineart.crease_threshold = 0.0
ob_cube_031.use_mesh_mirror_x = True
ob_cube_031.use_mesh_mirror_y = True
ob_cube_032.location = (0.02318, -2.123, -0.388)
ob_cube_032.rotation_euler = (-0.005584, 0.04475, 0.1356)
ob_cube_032.scale = (0.2363, 0.38, 0.0931)
ob_cube_032.lock_rotations_4d = False
ob_cube_032.empty_display_type = 'ARROWS'
ob_cube_032.lineart.crease_threshold = 0.0
ob_cube_032.use_mesh_mirror_x = True
ob_cube_032.use_mesh_mirror_y = True
ob_cube_033.location = (0.01918, -2.289, -0.5006)
ob_cube_033.rotation_euler = (0.01916, -0.01775, 0.07488)
ob_cube_033.scale = (0.2408, 0.3872, 0.09486)
ob_cube_033.lock_rotations_4d = False
ob_cube_033.empty_display_type = 'ARROWS'
ob_cube_033.lineart.crease_threshold = 0.0
ob_cube_033.use_mesh_mirror_x = True
ob_cube_033.use_mesh_mirror_y = True
ob_cube_034.location = (0.02404, -1.528, 0.6587)
ob_cube_034.rotation_euler = (-0.0219, 0.0216, -0.1314)
ob_cube_034.scale = (0.2643, 0.4249, 0.1041)
ob_cube_034.lock_rotations_4d = False
ob_cube_034.empty_display_type = 'ARROWS'
ob_cube_034.lineart.crease_threshold = 0.0
ob_cube_034.use_mesh_mirror_x = True
ob_cube_034.use_mesh_mirror_y = True
ob_cube_035.location = (0.02146, -1.369, 0.5348)
ob_cube_035.rotation_euler = (0.01893, 0.02836, -0.1702)
ob_cube_035.scale = (0.2372, 0.3815, 0.09345)
ob_cube_035.lock_rotations_4d = False
ob_cube_035.empty_display_type = 'ARROWS'
ob_cube_035.lineart.crease_threshold = 0.0
ob_cube_035.use_mesh_mirror_x = True
ob_cube_035.use_mesh_mirror_y = True
ob_cube_036.location = (0.02054, -1.523, 0.429)
ob_cube_036.rotation_euler = (-0.003829, -0.02055, 0.1574)
ob_cube_036.scale = (0.2641, 0.4247, 0.104)
ob_cube_036.lock_rotations_4d = False
ob_cube_036.empty_display_type = 'ARROWS'
ob_cube_036.lineart.crease_threshold = 0.0
ob_cube_036.use_mesh_mirror_x = True
ob_cube_036.use_mesh_mirror_y = True
ob_cube_037.location = (0.02623, -1.36, 0.316)
ob_cube_037.rotation_euler = (-0.003971, 0.03573, 0.1495)
ob_cube_037.scale = (0.2755, 0.443, 0.1085)
ob_cube_037.lock_rotations_4d = False
ob_cube_037.empty_display_type = 'ARROWS'
ob_cube_037.lineart.crease_threshold = 0.0
ob_cube_037.use_mesh_mirror_x = True
ob_cube_037.use_mesh_mirror_y = True
ob_cube_038.location = (0.02145, -1.533, 0.192)
ob_cube_038.rotation_euler = (0.04157, 0.02111, -0.172)
ob_cube_038.scale = (0.2467, 0.3966, 0.09717)
ob_cube_038.lock_rotations_4d = False
ob_cube_038.empty_display_type = 'ARROWS'
ob_cube_038.lineart.crease_threshold = 0.0
ob_cube_038.use_mesh_mirror_x = True
ob_cube_038.use_mesh_mirror_y = True
ob_cube_039.location = (0.02293, -1.366, 0.07335)
ob_cube_039.rotation_euler = (0.04271, 0.03668, 0.04165)
ob_cube_039.scale = (0.237, 0.3812, 0.09337)
ob_cube_039.lock_rotations_4d = False
ob_cube_039.empty_display_type = 'ARROWS'
ob_cube_039.lineart.crease_threshold = 0.0
ob_cube_039.use_mesh_mirror_x = True
ob_cube_039.use_mesh_mirror_y = True
ob_cube_040.location = (0.02014, -1.524, -0.03746)
ob_cube_040.rotation_euler = (-0.01818, -0.01046, 0.03727)
ob_cube_040.scale = (0.2477, 0.3983, 0.09758)
ob_cube_040.lock_rotations_4d = False
ob_cube_040.empty_display_type = 'ARROWS'
ob_cube_040.lineart.crease_threshold = 0.0
ob_cube_040.use_mesh_mirror_x = True
ob_cube_040.use_mesh_mirror_y = True
ob_cube_041.location = (0.02079, -1.359, -0.1478)
ob_cube_041.rotation_euler = (-0.02936, -0.01283, 0.153)
ob_cube_041.scale = (0.2632, 0.4233, 0.1037)
ob_cube_041.lock_rotations_4d = False
ob_cube_041.empty_display_type = 'ARROWS'
ob_cube_041.lineart.crease_threshold = 0.0
ob_cube_041.use_mesh_mirror_x = True
ob_cube_041.use_mesh_mirror_y = True
ob_cube_042.location = (0.01885, -1.524, -0.2706)
ob_cube_042.rotation_euler = (-0.009391, -0.01806, 0.07097)
ob_cube_042.scale = (0.2389, 0.3841, 0.09409)
ob_cube_042.lock_rotations_4d = False
ob_cube_042.empty_display_type = 'ARROWS'
ob_cube_042.lineart.crease_threshold = 0.0
ob_cube_042.use_mesh_mirror_x = True
ob_cube_042.use_mesh_mirror_y = True
ob_cube_043.location = (0.01634, -1.37, -0.3839)
ob_cube_043.rotation_euler = (0.02703, -0.0444, -0.1915)
ob_cube_043.scale = (0.244, 0.3924, 0.09612)
ob_cube_043.lock_rotations_4d = False
ob_cube_043.empty_display_type = 'ARROWS'
ob_cube_043.lineart.crease_threshold = 0.0
ob_cube_043.use_mesh_mirror_x = True
ob_cube_043.use_mesh_mirror_y = True
ob_cube_044.location = (0.02033, -1.527, -0.5007)
ob_cube_044.rotation_euler = (0.01211, -0.002082, 0.02894)
ob_cube_044.scale = (0.2414, 0.3882, 0.09509)
ob_cube_044.lock_rotations_4d = False
ob_cube_044.empty_display_type = 'ARROWS'
ob_cube_044.lineart.crease_threshold = 0.0
ob_cube_044.use_mesh_mirror_x = True
ob_cube_044.use_mesh_mirror_y = True
ob_cube_045.location = (0.02236, -0.7692, 0.6525)
ob_cube_045.rotation_euler = (0.04395, 0.02771, -0.0955)
ob_cube_045.scale = (0.2453, 0.3944, 0.09662)
ob_cube_045.lock_rotations_4d = False
ob_cube_045.empty_display_type = 'ARROWS'
ob_cube_045.lineart.crease_threshold = 0.0
ob_cube_045.use_mesh_mirror_x = True
ob_cube_045.use_mesh_mirror_y = True
ob_cube_046.location = (0.02704, -0.6038, 0.5457)
ob_cube_046.rotation_euler = (0.02468, 0.04514, 0.00352)
ob_cube_046.scale = (0.2738, 0.4402, 0.1078)
ob_cube_046.lock_rotations_4d = False
ob_cube_046.empty_display_type = 'ARROWS'
ob_cube_046.lineart.crease_threshold = 0.0
ob_cube_046.use_mesh_mirror_x = True
ob_cube_046.use_mesh_mirror_y = True
ob_cube_047.location = (0.02309, -0.7593, 0.4209)
ob_cube_047.rotation_euler = (-0.02418, 0.03689, 0.1073)
ob_cube_047.scale = (0.2423, 0.3897, 0.09547)
ob_cube_047.lock_rotations_4d = False
ob_cube_047.empty_display_type = 'ARROWS'
ob_cube_047.lineart.crease_threshold = 0.0
ob_cube_047.use_mesh_mirror_x = True
ob_cube_047.use_mesh_mirror_y = True
ob_cube_048.location = (0.01863, -0.6054, 0.3125)
ob_cube_048.rotation_euler = (0.009312, -0.03469, -0.1547)
ob_cube_048.scale = (0.2595, 0.4173, 0.1022)
ob_cube_048.lock_rotations_4d = False
ob_cube_048.empty_display_type = 'ARROWS'
ob_cube_048.lineart.crease_threshold = 0.0
ob_cube_048.use_mesh_mirror_x = True
ob_cube_048.use_mesh_mirror_y = True
ob_cube_049.location = (0.02447, -0.7643, 0.1979)
ob_cube_049.rotation_euler = (0.005325, 0.02402, -0.004199)
ob_cube_049.scale = (0.2656, 0.427, 0.1046)
ob_cube_049.lock_rotations_4d = False
ob_cube_049.empty_display_type = 'ARROWS'
ob_cube_049.lineart.crease_threshold = 0.0
ob_cube_049.use_mesh_mirror_x = True
ob_cube_049.use_mesh_mirror_y = True
ob_cube_050.location = (0.02654, -0.6013, 0.08613)
ob_cube_050.rotation_euler = (-0.001251, 0.03475, 0.01656)
ob_cube_050.scale = (0.2777, 0.4466, 0.1094)
ob_cube_050.lock_rotations_4d = False
ob_cube_050.empty_display_type = 'ARROWS'
ob_cube_050.lineart.crease_threshold = 0.0
ob_cube_050.use_mesh_mirror_x = True
ob_cube_050.use_mesh_mirror_y = True
ob_cube_051.location = (0.02283, -0.7654, -0.03589)
ob_cube_051.rotation_euler = (-0.00439, 0.01777, -0.08755)
ob_cube_051.scale = (0.2547, 0.4095, 0.1003)
ob_cube_051.lock_rotations_4d = False
ob_cube_051.empty_display_type = 'ARROWS'
ob_cube_051.lineart.crease_threshold = 0.0
ob_cube_051.use_mesh_mirror_x = True
ob_cube_051.use_mesh_mirror_y = True
ob_cube_052.location = (0.0241, -0.605, -0.1489)
ob_cube_052.rotation_euler = (-0.01521, 0.02736, -0.184)
ob_cube_052.scale = (0.2628, 0.4225, 0.1035)
ob_cube_052.lock_rotations_4d = False
ob_cube_052.empty_display_type = 'ARROWS'
ob_cube_052.lineart.crease_threshold = 0.0
ob_cube_052.use_mesh_mirror_x = True
ob_cube_052.use_mesh_mirror_y = True
ob_cube_053.location = (0.02041, -0.7626, -0.2654)
ob_cube_053.rotation_euler = (-0.02901, -0.01582, -0.06072)
ob_cube_053.scale = (0.2556, 0.411, 0.1007)
ob_cube_053.lock_rotations_4d = False
ob_cube_053.empty_display_type = 'ARROWS'
ob_cube_053.lineart.crease_threshold = 0.0
ob_cube_053.use_mesh_mirror_x = True
ob_cube_053.use_mesh_mirror_y = True
ob_cube_054.location = (0.01832, -0.6065, -0.3848)
ob_cube_054.rotation_euler = (0.01926, -0.01923, -0.1792)
ob_cube_054.scale = (0.2426, 0.39, 0.09555)
ob_cube_054.lock_rotations_4d = False
ob_cube_054.empty_display_type = 'ARROWS'
ob_cube_054.lineart.crease_threshold = 0.0
ob_cube_054.use_mesh_mirror_x = True
ob_cube_054.use_mesh_mirror_y = True
ob_cube_055.location = (0.02293, -0.7623, -0.4968)
ob_cube_055.rotation_euler = (-0.03234, 0.01581, -0.04858)
ob_cube_055.scale = (0.2553, 0.4105, 0.1006)
ob_cube_055.lock_rotations_4d = False
ob_cube_055.empty_display_type = 'ARROWS'
ob_cube_055.lineart.crease_threshold = 0.0
ob_cube_055.use_mesh_mirror_x = True
ob_cube_055.use_mesh_mirror_y = True
ob_cube_056.location = (0.02279, 6.721e-05, 0.6635)
ob_cube_056.rotation_euler = (-0.04356, -0.00971, -0.1108)
ob_cube_056.scale = (0.2774, 0.4461, 0.1093)
ob_cube_056.lock_rotations_4d = False
ob_cube_056.empty_display_type = 'ARROWS'
ob_cube_056.lineart.crease_threshold = 0.0
ob_cube_056.use_mesh_mirror_x = True
ob_cube_056.use_mesh_mirror_y = True
ob_cube_057.location = (0.02283, 0.1601, 0.546)
ob_cube_057.rotation_euler = (0.01882, -0.002382, 0.03899)
ob_cube_057.scale = (0.2709, 0.4356, 0.1067)
ob_cube_057.lock_rotations_4d = False
ob_cube_057.empty_display_type = 'ARROWS'
ob_cube_057.lineart.crease_threshold = 0.0
ob_cube_057.use_mesh_mirror_x = True
ob_cube_057.use_mesh_mirror_y = True
ob_cube_058.location = (0.02144, 0.001725, 0.4303)
ob_cube_058.rotation_euler = (0.005422, -0.01552, 0.1556)
ob_cube_058.scale = (0.2687, 0.4321, 0.1058)
ob_cube_058.lock_rotations_4d = False
ob_cube_058.empty_display_type = 'ARROWS'
ob_cube_058.lineart.crease_threshold = 0.0
ob_cube_058.use_mesh_mirror_x = True
ob_cube_058.use_mesh_mirror_y = True
ob_cube_059.location = (0.02215, 0.163, 0.3126)
ob_cube_059.rotation_euler = (0.02449, -0.00278, 0.1877)
ob_cube_059.scale = (0.2619, 0.4211, 0.1032)
ob_cube_059.lock_rotations_4d = False
ob_cube_059.empty_display_type = 'ARROWS'
ob_cube_059.lineart.crease_threshold = 0.0
ob_cube_059.use_mesh_mirror_x = True
ob_cube_059.use_mesh_mirror_y = True
ob_cube_060.location = (0.01914, -0.0001638, 0.1937)
ob_cube_060.rotation_euler = (-0.01362, -0.02473, -0.00785)
ob_cube_060.scale = (0.2489, 0.4002, 0.09804)
ob_cube_060.lock_rotations_4d = False
ob_cube_060.empty_display_type = 'ARROWS'
ob_cube_060.lineart.crease_threshold = 0.0
ob_cube_060.use_mesh_mirror_x = True
ob_cube_060.use_mesh_mirror_y = True
ob_cube_061.location = (0.02126, 0.1586, 0.07952)
ob_cube_061.rotation_euler = (-0.005136, 0.0003824, -0.1282)
ob_cube_061.scale = (0.2539, 0.4082, 0.1)
ob_cube_061.lock_rotations_4d = False
ob_cube_061.empty_display_type = 'ARROWS'
ob_cube_061.lineart.crease_threshold = 0.0
ob_cube_061.use_mesh_mirror_x = True
ob_cube_061.use_mesh_mirror_y = True
ob_cube_062.location = (0.02144, 0.001224, -0.02708)
ob_cube_062.rotation_euler = (0.01234, -0.02661, 0.1639)
ob_cube_062.scale = (0.2797, 0.4498, 0.1102)
ob_cube_062.lock_rotations_4d = False
ob_cube_062.empty_display_type = 'ARROWS'
ob_cube_062.lineart.crease_threshold = 0.0
ob_cube_062.use_mesh_mirror_x = True
ob_cube_062.use_mesh_mirror_y = True
ob_cube_063.location = (0.01874, 0.1558, -0.1429)
ob_cube_063.rotation_euler = (0.01758, -0.04456, -0.1824)
ob_cube_063.scale = (0.2769, 0.4452, 0.1091)
ob_cube_063.lock_rotations_4d = False
ob_cube_063.empty_display_type = 'ARROWS'
ob_cube_063.lineart.crease_threshold = 0.0
ob_cube_063.use_mesh_mirror_x = True
ob_cube_063.use_mesh_mirror_y = True
ob_cube_064.location = (0.0195, 0.0009637, -0.2692)
ob_cube_064.rotation_euler = (0.02426, -0.01732, 0.1986)
ob_cube_064.scale = (0.2437, 0.3918, 0.09599)
ob_cube_064.lock_rotations_4d = False
ob_cube_064.empty_display_type = 'ARROWS'
ob_cube_064.lineart.crease_threshold = 0.0
ob_cube_064.use_mesh_mirror_x = True
ob_cube_064.use_mesh_mirror_y = True
ob_cube_065.location = (0.02053, 0.1649, -0.3857)
ob_cube_065.rotation_euler = (-0.01066, 0.004396, 0.1516)
ob_cube_065.scale = (0.2409, 0.3874, 0.0949)
ob_cube_065.lock_rotations_4d = False
ob_cube_065.empty_display_type = 'ARROWS'
ob_cube_065.lineart.crease_threshold = 0.0
ob_cube_065.use_mesh_mirror_x = True
ob_cube_065.use_mesh_mirror_y = True
ob_cube_066.location = (0.02789, -0.004343, -0.4893)
ob_cube_066.rotation_euler = (0.02545, 0.04686, -0.0313)
ob_cube_066.scale = (0.2822, 0.4538, 0.1112)
ob_cube_066.lock_rotations_4d = False
ob_cube_066.empty_display_type = 'ARROWS'
ob_cube_066.lineart.crease_threshold = 0.0
ob_cube_066.use_mesh_mirror_x = True
ob_cube_066.use_mesh_mirror_y = True
ob_cube_067.location = (0.0178, 0.7613, 0.6558)
ob_cube_067.rotation_euler = (-0.04121, -0.04475, -0.1961)
ob_cube_067.scale = (0.251, 0.4035, 0.09886)
ob_cube_067.lock_rotations_4d = False
ob_cube_067.empty_display_type = 'ARROWS'
ob_cube_067.lineart.crease_threshold = 0.0
ob_cube_067.use_mesh_mirror_x = True
ob_cube_067.use_mesh_mirror_y = True
ob_cube_068.location = (0.024, 0.9171, 0.5456)
ob_cube_068.rotation_euler = (0.01758, 0.02373, -0.1992)
ob_cube_068.scale = (0.2717, 0.4368, 0.107)
ob_cube_068.lock_rotations_4d = False
ob_cube_068.empty_display_type = 'ARROWS'
ob_cube_068.lineart.crease_threshold = 0.0
ob_cube_068.use_mesh_mirror_x = True
ob_cube_068.use_mesh_mirror_y = True
ob_cube_069.location = (0.02075, 0.7662, 0.4216)
ob_cube_069.rotation_euler = (-0.03385, 0.006331, 0.09846)
ob_cube_069.scale = (0.2424, 0.3897, 0.09548)
ob_cube_069.lock_rotations_4d = False
ob_cube_069.empty_display_type = 'ARROWS'
ob_cube_069.lineart.crease_threshold = 0.0
ob_cube_069.use_mesh_mirror_x = True
ob_cube_069.use_mesh_mirror_y = True
ob_cube_070.location = (0.02433, 0.9216, 0.3114)
ob_cube_070.rotation_euler = (-0.004411, 0.03018, -0.09473)
ob_cube_070.scale = (0.2604, 0.4188, 0.1026)
ob_cube_070.lock_rotations_4d = False
ob_cube_070.empty_display_type = 'ARROWS'
ob_cube_070.lineart.crease_threshold = 0.0
ob_cube_070.use_mesh_mirror_x = True
ob_cube_070.use_mesh_mirror_y = True
ob_cube_071.location = (0.01723, 0.7655, 0.1955)
ob_cube_071.rotation_euler = (-0.009455, -0.0496, 0.187)
ob_cube_071.scale = (0.253, 0.4069, 0.09968)
ob_cube_071.lock_rotations_4d = False
ob_cube_071.empty_display_type = 'ARROWS'
ob_cube_071.lineart.crease_threshold = 0.0
ob_cube_071.use_mesh_mirror_x = True
ob_cube_071.use_mesh_mirror_y = True
ob_cube_072.location = (0.02486, 0.9249, 0.08314)
ob_cube_072.rotation_euler = (0.01469, 0.0252, 0.1049)
ob_cube_072.scale = (0.2674, 0.43, 0.1053)
ob_cube_072.lock_rotations_4d = False
ob_cube_072.empty_display_type = 'ARROWS'
ob_cube_072.lineart.crease_threshold = 0.0
ob_cube_072.use_mesh_mirror_x = True
ob_cube_072.use_mesh_mirror_y = True
ob_cube_073.location = (0.02446, 0.7577, -0.03653)
ob_cube_073.rotation_euler = (-0.01348, 0.04288, -0.199)
ob_cube_073.scale = (0.2546, 0.4093, 0.1003)
ob_cube_073.lock_rotations_4d = False
ob_cube_073.empty_display_type = 'ARROWS'
ob_cube_073.lineart.crease_threshold = 0.0
ob_cube_073.use_mesh_mirror_x = True
ob_cube_073.use_mesh_mirror_y = True
ob_cube_074.location = (0.0222, 0.9274, -0.1495)
ob_cube_074.rotation_euler = (-0.01588, 0.005468, 0.1178)
ob_cube_074.scale = (0.259, 0.4164, 0.102)
ob_cube_074.lock_rotations_4d = False
ob_cube_074.empty_display_type = 'ARROWS'
ob_cube_074.lineart.crease_threshold = 0.0
ob_cube_074.use_mesh_mirror_x = True
ob_cube_074.use_mesh_mirror_y = True
ob_cube_075.location = (0.02337, 0.7608, -0.2656)
ob_cube_075.rotation_euler = (0.03188, 0.01648, 0.07856)
ob_cube_075.scale = (0.2577, 0.4144, 0.1015)
ob_cube_075.lock_rotations_4d = False
ob_cube_075.empty_display_type = 'ARROWS'
ob_cube_075.lineart.crease_threshold = 0.0
ob_cube_075.use_mesh_mirror_x = True
ob_cube_075.use_mesh_mirror_y = True
ob_cube_076.location = (0.01906, 0.9236, -0.3737)
ob_cube_076.rotation_euler = (-0.01832, -0.04901, -0.07375)
ob_cube_076.scale = (0.2756, 0.4431, 0.1086)
ob_cube_076.lock_rotations_4d = False
ob_cube_076.empty_display_type = 'ARROWS'
ob_cube_076.lineart.crease_threshold = 0.0
ob_cube_076.use_mesh_mirror_x = True
ob_cube_076.use_mesh_mirror_y = True
ob_cube_077.location = (0.02137, 0.7624, -0.494)
ob_cube_077.rotation_euler = (-0.03189, -0.01089, -0.07968)
ob_cube_077.scale = (0.2623, 0.4218, 0.1033)
ob_cube_077.lock_rotations_4d = False
ob_cube_077.empty_display_type = 'ARROWS'
ob_cube_077.lineart.crease_threshold = 0.0
ob_cube_077.use_mesh_mirror_x = True
ob_cube_077.use_mesh_mirror_y = True
ob_cube_078.location = (0.01828, 1.527, 0.6528)
ob_cube_078.rotation_euler = (-0.0007793, -0.02868, 0.1413)
ob_cube_078.scale = (0.2422, 0.3895, 0.09541)
ob_cube_078.lock_rotations_4d = False
ob_cube_078.empty_display_type = 'ARROWS'
ob_cube_078.lineart.crease_threshold = 0.0
ob_cube_078.use_mesh_mirror_x = True
ob_cube_078.use_mesh_mirror_y = True
ob_cube_079.location = (0.02295, 1.687, 0.5501)
ob_cube_079.rotation_euler = (-0.006884, -0.0118, 0.0173)
ob_cube_079.scale = (0.2833, 0.4556, 0.1116)
ob_cube_079.lock_rotations_4d = False
ob_cube_079.empty_display_type = 'ARROWS'
ob_cube_079.lineart.crease_threshold = 0.0
ob_cube_079.use_mesh_mirror_x = True
ob_cube_079.use_mesh_mirror_y = True
ob_cube_080.location = (0.02516, 1.526, 0.4299)
ob_cube_080.rotation_euler = (0.03501, 0.02296, 0.1938)
ob_cube_080.scale = (0.2703, 0.4347, 0.1065)
ob_cube_080.lock_rotations_4d = False
ob_cube_080.empty_display_type = 'ARROWS'
ob_cube_080.lineart.crease_threshold = 0.0
ob_cube_080.use_mesh_mirror_x = True
ob_cube_080.use_mesh_mirror_y = True
ob_cube_081.location = (0.02162, 1.681, 0.3055)
ob_cube_081.rotation_euler = (0.02451, 0.0249, -0.1508)
ob_cube_081.scale = (0.2412, 0.3879, 0.09503)
ob_cube_081.lock_rotations_4d = False
ob_cube_081.empty_display_type = 'ARROWS'
ob_cube_081.lineart.crease_threshold = 0.0
ob_cube_081.use_mesh_mirror_x = True
ob_cube_081.use_mesh_mirror_y = True
ob_cube_082.location = (0.01888, 1.524, 0.1971)
ob_cube_082.rotation_euler = (-0.04071, -0.03825, -0.1801)
ob_cube_082.scale = (0.2587, 0.416, 0.1019)
ob_cube_082.lock_rotations_4d = False
ob_cube_082.empty_display_type = 'ARROWS'
ob_cube_082.lineart.crease_threshold = 0.0
ob_cube_082.use_mesh_mirror_x = True
ob_cube_082.use_mesh_mirror_y = True
ob_cube_083.location = (0.02431, 1.678, 0.08541)
ob_cube_083.rotation_euler = (0.04, 0.02784, -0.1948)
ob_cube_083.scale = (0.2752, 0.4426, 0.1084)
ob_cube_083.lock_rotations_4d = False
ob_cube_083.empty_display_type = 'ARROWS'
ob_cube_083.lineart.crease_threshold = 0.0
ob_cube_083.use_mesh_mirror_x = True
ob_cube_083.use_mesh_mirror_y = True
ob_cube_084.location = (0.01896, 1.518, -0.03031)
ob_cube_084.rotation_euler = (0.04088, -0.03711, -0.1195)
ob_cube_084.scale = (0.2691, 0.4327, 0.106)
ob_cube_084.lock_rotations_4d = False
ob_cube_084.empty_display_type = 'ARROWS'
ob_cube_084.lineart.crease_threshold = 0.0
ob_cube_084.use_mesh_mirror_x = True
ob_cube_084.use_mesh_mirror_y = True
ob_cube_085.location = (0.01815, 1.685, -0.1537)
ob_cube_085.rotation_euler = (0.001971, -0.0301, -0.07874)
ob_cube_085.scale = (0.2434, 0.3913, 0.09586)
ob_cube_085.lock_rotations_4d = False
ob_cube_085.empty_display_type = 'ARROWS'
ob_cube_085.lineart.crease_threshold = 0.0
ob_cube_085.use_mesh_mirror_x = True
ob_cube_085.use_mesh_mirror_y = True
ob_cube_086.location = (0.02326, 1.528, -0.2727)
ob_cube_086.rotation_euler = (-0.04257, 0.04491, 0.03443)
ob_cube_086.scale = (0.2367, 0.3806, 0.09323)
ob_cube_086.lock_rotations_4d = False
ob_cube_086.empty_display_type = 'ARROWS'
ob_cube_086.lineart.crease_threshold = 0.0
ob_cube_086.use_mesh_mirror_x = True
ob_cube_086.use_mesh_mirror_y = True
ob_cube_087.location = (0.02425, 1.685, -0.3788)
ob_cube_087.rotation_euler = (0.03114, 0.02047, 0.05882)
ob_cube_087.scale = (0.2644, 0.4251, 0.1041)
ob_cube_087.lock_rotations_4d = False
ob_cube_087.empty_display_type = 'ARROWS'
ob_cube_087.lineart.crease_threshold = 0.0
ob_cube_087.use_mesh_mirror_x = True
ob_cube_087.use_mesh_mirror_y = True
ob_cube_088.location = (0.01995, 1.521, -0.4971)
ob_cube_088.rotation_euler = (0.044, -0.0176, -0.002981)
ob_cube_088.scale = (0.2522, 0.4056, 0.09936)
ob_cube_088.lock_rotations_4d = False
ob_cube_088.empty_display_type = 'ARROWS'
ob_cube_088.lineart.crease_threshold = 0.0
ob_cube_088.use_mesh_mirror_x = True
ob_cube_088.use_mesh_mirror_y = True
ob_cube_089.location = (0.02712, 2.287, 0.6602)
ob_cube_089.rotation_euler = (-0.03597, 0.04839, -0.09278)
ob_cube_089.scale = (0.2713, 0.4363, 0.1069)
ob_cube_089.lock_rotations_4d = False
ob_cube_089.empty_display_type = 'ARROWS'
ob_cube_089.lineart.crease_threshold = 0.0
ob_cube_089.use_mesh_mirror_x = True
ob_cube_089.use_mesh_mirror_y = True
ob_cube_090.location = (0.02525, 2.449, 0.544)
ob_cube_090.rotation_euler = (-0.0448, 0.03013, -0.1267)
ob_cube_090.scale = (0.267, 0.4294, 0.1052)
ob_cube_090.lock_rotations_4d = False
ob_cube_090.empty_display_type = 'ARROWS'
ob_cube_090.lineart.crease_threshold = 0.0
ob_cube_090.use_mesh_mirror_x = True
ob_cube_090.use_mesh_mirror_y = True
ob_cube_091.location = (0.02101, 2.287, 0.4259)
ob_cube_091.rotation_euler = (0.001318, -0.007644, 0.03215)
ob_cube_091.scale = (0.255, 0.41, 0.1004)
ob_cube_091.lock_rotations_4d = False
ob_cube_091.empty_display_type = 'ARROWS'
ob_cube_091.lineart.crease_threshold = 0.0
ob_cube_091.use_mesh_mirror_x = True
ob_cube_091.use_mesh_mirror_y = True
ob_cube_092.location = (0.01922, 2.452, 0.309)
ob_cube_092.rotation_euler = (0.000959, -0.02297, 0.1609)
ob_cube_092.scale = (0.249, 0.4004, 0.09808)
ob_cube_092.lock_rotations_4d = False
ob_cube_092.empty_display_type = 'ARROWS'
ob_cube_092.lineart.crease_threshold = 0.0
ob_cube_092.use_mesh_mirror_x = True
ob_cube_092.use_mesh_mirror_y = True
ob_cube_093.location = (0.02391, 2.284, 0.1966)
ob_cube_093.rotation_euler = (0.01324, 0.02342, -0.05028)
ob_cube_093.scale = (0.2614, 0.4204, 0.103)
ob_cube_093.lock_rotations_4d = False
ob_cube_093.empty_display_type = 'ARROWS'
ob_cube_093.lineart.crease_threshold = 0.0
ob_cube_093.use_mesh_mirror_x = True
ob_cube_093.use_mesh_mirror_y = True
ob_cube_094.location = (0.02009, 2.444, 0.08155)
ob_cube_094.rotation_euler = (0.0112, -0.01307, -0.2)
ob_cube_094.scale = (0.2595, 0.4173, 0.1022)
ob_cube_094.lock_rotations_4d = False
ob_cube_094.empty_display_type = 'ARROWS'
ob_cube_094.lineart.crease_threshold = 0.0
ob_cube_094.use_mesh_mirror_x = True
ob_cube_094.use_mesh_mirror_y = True
ob_cube_095.location = (0.02576, 2.295, -0.0297)
ob_cube_095.rotation_euler = (-0.04113, 0.03695, 0.1744)
ob_cube_095.scale = (0.2762, 0.4441, 0.1088)
ob_cube_095.lock_rotations_4d = False
ob_cube_095.empty_display_type = 'ARROWS'
ob_cube_095.lineart.crease_threshold = 0.0
ob_cube_095.use_mesh_mirror_x = True
ob_cube_095.use_mesh_mirror_y = True
ob_cube_096.location = (0.02587, 2.449, -0.1491)
ob_cube_096.rotation_euler = (0.001213, 0.04354, -0.00579)
ob_cube_096.scale = (0.2635, 0.4237, 0.1038)
ob_cube_096.lock_rotations_4d = False
ob_cube_096.empty_display_type = 'ARROWS'
ob_cube_096.lineart.crease_threshold = 0.0
ob_cube_096.use_mesh_mirror_x = True
ob_cube_096.use_mesh_mirror_y = True
ob_cube_097.location = (0.02239, 2.285, -0.2613)
ob_cube_097.rotation_euler = (-0.01794, -0.0034, -0.1339)
ob_cube_097.scale = (0.2696, 0.4336, 0.1062)
ob_cube_097.lock_rotations_4d = False
ob_cube_097.empty_display_type = 'ARROWS'
ob_cube_097.lineart.crease_threshold = 0.0
ob_cube_097.use_mesh_mirror_x = True
ob_cube_097.use_mesh_mirror_y = True
ob_cube_098.location = (0.02233, 2.452, -0.3757)
ob_cube_098.rotation_euler = (-0.007401, -0.007487, 0.1044)
ob_cube_098.scale = (0.2719, 0.4373, 0.1071)
ob_cube_098.lock_rotations_4d = False
ob_cube_098.empty_display_type = 'ARROWS'
ob_cube_098.lineart.crease_threshold = 0.0
ob_cube_098.use_mesh_mirror_x = True
ob_cube_098.use_mesh_mirror_y = True
ob_cube_099.location = (0.02428, 2.281, -0.4973)
ob_cube_099.rotation_euler = (0.04561, 0.04058, -0.1021)
ob_cube_099.scale = (0.2558, 0.4114, 0.1008)
ob_cube_099.lock_rotations_4d = False
ob_cube_099.empty_display_type = 'ARROWS'
ob_cube_099.lineart.crease_threshold = 0.0
ob_cube_099.use_mesh_mirror_x = True
ob_cube_099.use_mesh_mirror_y = True
ob_cube_100.location = (0.02351, 3.049, 0.6506)
ob_cube_100.rotation_euler = (0.01141, 0.04203, 0.02637)
ob_cube_100.scale = (0.2401, 0.386, 0.09457)
ob_cube_100.lock_rotations_4d = False
ob_cube_100.empty_display_type = 'ARROWS'
ob_cube_100.lineart.crease_threshold = 0.0
ob_cube_100.use_mesh_mirror_x = True
ob_cube_100.use_mesh_mirror_y = True
ob_cube_101.location = (0.0228, 3.212, 0.5469)
ob_cube_101.rotation_euler = (0.01473, -0.005741, 0.08861)
ob_cube_101.scale = (0.2735, 0.4398, 0.1077)
ob_cube_101.lock_rotations_4d = False
ob_cube_101.empty_display_type = 'ARROWS'
ob_cube_101.lineart.crease_threshold = 0.0
ob_cube_101.use_mesh_mirror_x = True
ob_cube_101.use_mesh_mirror_y = True
ob_cube_102.location = (0.0226, 3.046, 0.429)
ob_cube_102.rotation_euler = (-0.004322, 0.005892, -0.1565)
ob_cube_102.scale = (0.2659, 0.4275, 0.1047)
ob_cube_102.lock_rotations_4d = False
ob_cube_102.empty_display_type = 'ARROWS'
ob_cube_102.lineart.crease_threshold = 0.0
ob_cube_102.use_mesh_mirror_x = True
ob_cube_102.use_mesh_mirror_y = True
ob_cube_103.location = (0.02002, 3.215, 0.3174)
ob_cube_103.rotation_euler = (-0.04504, -0.03821, -0.02522)
ob_cube_103.scale = (0.2747, 0.4417, 0.1082)
ob_cube_103.lock_rotations_4d = False
ob_cube_103.empty_display_type = 'ARROWS'
ob_cube_103.lineart.crease_threshold = 0.0
ob_cube_103.use_mesh_mirror_x = True
ob_cube_103.use_mesh_mirror_y = True
ob_cube_104.location = (0.02053, 3.045, 0.1912)
ob_cube_104.rotation_euler = (0.01828, 0.006398, -0.1347)
ob_cube_104.scale = (0.2428, 0.3903, 0.09563)
ob_cube_104.lock_rotations_4d = False
ob_cube_104.empty_display_type = 'ARROWS'
ob_cube_104.lineart.crease_threshold = 0.0
ob_cube_104.use_mesh_mirror_x = True
ob_cube_104.use_mesh_mirror_y = True
ob_cube_105.location = (0.02231, 3.21, 0.07434)
ob_cube_105.rotation_euler = (0.004069, 0.02945, -0.07432)
ob_cube_105.scale = (0.2394, 0.3849, 0.09429)
ob_cube_105.lock_rotations_4d = False
ob_cube_105.empty_display_type = 'ARROWS'
ob_cube_105.lineart.crease_threshold = 0.0
ob_cube_105.use_mesh_mirror_x = True
ob_cube_105.use_mesh_mirror_y = True
ob_cube_106.location = (0.0222, 3.05, -0.03123)
ob_cube_106.rotation_euler = (0.01356, -0.006959, 0.05831)
ob_cube_106.scale = (0.2679, 0.4308, 0.1055)
ob_cube_106.lock_rotations_4d = False
ob_cube_106.empty_display_type = 'ARROWS'
ob_cube_106.lineart.crease_threshold = 0.0
ob_cube_106.use_mesh_mirror_x = True
ob_cube_106.use_mesh_mirror_y = True
ob_cube_107.location = (0.02446, 3.212, -0.142)
ob_cube_107.rotation_euler = (0.03955, 0.0006416, 0.1543)
ob_cube_107.scale = (0.283, 0.455, 0.1115)
ob_cube_107.lock_rotations_4d = False
ob_cube_107.empty_display_type = 'ARROWS'
ob_cube_107.lineart.crease_threshold = 0.0
ob_cube_107.use_mesh_mirror_x = True
ob_cube_107.use_mesh_mirror_y = True
ob_cube_108.location = (0.01998, 3.048, -0.2573)
ob_cube_108.rotation_euler = (0.04408, -0.04729, 0.1142)
ob_cube_108.scale = (0.2798, 0.4499, 0.1102)
ob_cube_108.lock_rotations_4d = False
ob_cube_108.empty_display_type = 'ARROWS'
ob_cube_108.lineart.crease_threshold = 0.0
ob_cube_108.use_mesh_mirror_x = True
ob_cube_108.use_mesh_mirror_y = True
ob_cube_109.location = (0.01721, 3.214, -0.3839)
ob_cube_109.rotation_euler = (-0.01229, -0.04405, 0.0812)
ob_cube_109.scale = (0.2437, 0.3919, 0.09601)
ob_cube_109.lock_rotations_4d = False
ob_cube_109.empty_display_type = 'ARROWS'
ob_cube_109.lineart.crease_threshold = 0.0
ob_cube_109.use_mesh_mirror_x = True
ob_cube_109.use_mesh_mirror_y = True
ob_cube_110.location = (0.0237, 3.049, -0.503)
ob_cube_110.rotation_euler = (0.03073, 0.04568, 0.09452)
ob_cube_110.scale = (0.2376, 0.3821, 0.0936)
ob_cube_110.lock_rotations_4d = False
ob_cube_110.empty_display_type = 'ARROWS'
ob_cube_110.lineart.crease_threshold = 0.0
ob_cube_110.use_mesh_mirror_x = True
ob_cube_110.use_mesh_mirror_y = True
ob_cube_111.location = (0.02296, 3.813, 0.6634)
ob_cube_111.rotation_euler = (0.03043, -0.009581, 0.1683)
ob_cube_111.scale = (0.2772, 0.4457, 0.1092)
ob_cube_111.lock_rotations_4d = False
ob_cube_111.empty_display_type = 'ARROWS'
ob_cube_111.lineart.crease_threshold = 0.0
ob_cube_111.use_mesh_mirror_x = True
ob_cube_111.use_mesh_mirror_y = True
ob_cube_112.location = (0.02273, 3.975, 0.5395)
ob_cube_112.rotation_euler = (-0.03431, 0.01746, -0.08954)
ob_cube_112.scale = (0.2516, 0.4045, 0.0991)
ob_cube_112.lock_rotations_4d = False
ob_cube_112.empty_display_type = 'ARROWS'
ob_cube_112.lineart.crease_threshold = 0.0
ob_cube_112.use_mesh_mirror_x = True
ob_cube_112.use_mesh_mirror_y = True
ob_cube_113.location = (0.02115, 3.817, 0.4293)
ob_cube_113.rotation_euler = (-0.03466, -0.01246, 0.1088)
ob_cube_113.scale = (0.2658, 0.4273, 0.1047)
ob_cube_113.lock_rotations_4d = False
ob_cube_113.empty_display_type = 'ARROWS'
ob_cube_113.lineart.crease_threshold = 0.0
ob_cube_113.use_mesh_mirror_x = True
ob_cube_113.use_mesh_mirror_y = True
ob_cube_114.location = (0.02501, 3.976, 0.3082)
ob_cube_114.rotation_euler = (-0.009685, 0.0476, 0.02829)
ob_cube_114.scale = (0.2514, 0.4042, 0.09903)
ob_cube_114.lock_rotations_4d = False
ob_cube_114.empty_display_type = 'ARROWS'
ob_cube_114.lineart.crease_threshold = 0.0
ob_cube_114.use_mesh_mirror_x = True
ob_cube_114.use_mesh_mirror_y = True
ob_cube_115.location = (0.02575, 3.816, 0.1957)
ob_cube_115.rotation_euler = (-0.00777, 0.04791, 0.1407)
ob_cube_115.scale = (0.2604, 0.4188, 0.1026)
ob_cube_115.lock_rotations_4d = False
ob_cube_115.empty_display_type = 'ARROWS'
ob_cube_115.lineart.crease_threshold = 0.0
ob_cube_115.use_mesh_mirror_x = True
ob_cube_115.use_mesh_mirror_y = True
ob_cube_116.location = (0.02009, 3.977, 0.08285)
ob_cube_116.rotation_euler = (-0.01226, -0.02544, 0.08618)
ob_cube_116.scale = (0.2628, 0.4225, 0.1035)
ob_cube_116.lock_rotations_4d = False
ob_cube_116.empty_display_type = 'ARROWS'
ob_cube_116.lineart.crease_threshold = 0.0
ob_cube_116.use_mesh_mirror_x = True
ob_cube_116.use_mesh_mirror_y = True
ob_cube_117.location = (0.01861, 3.812, -0.03428)
ob_cube_117.rotation_euler = (-0.03605, -0.03844, -0.1807)
ob_cube_117.scale = (0.2561, 0.4119, 0.1009)
ob_cube_117.lock_rotations_4d = False
ob_cube_117.empty_display_type = 'ARROWS'
ob_cube_117.lineart.crease_threshold = 0.0
ob_cube_117.use_mesh_mirror_x = True
ob_cube_117.use_mesh_mirror_y = True
ob_cube_118.location = (0.02243, 3.98, -0.1512)
ob_cube_118.rotation_euler = (-0.02769, 0.01742, 0.1711)
ob_cube_118.scale = (0.2547, 0.4095, 0.1003)
ob_cube_118.lock_rotations_4d = False
ob_cube_118.empty_display_type = 'ARROWS'
ob_cube_118.lineart.crease_threshold = 0.0
ob_cube_118.use_mesh_mirror_x = True
ob_cube_118.use_mesh_mirror_y = True
ob_cube_119.location = (0.02474, 3.811, -0.2653)
ob_cube_119.rotation_euler = (0.03854, 0.03057, 0.08494)
ob_cube_119.scale = (0.2598, 0.4177, 0.1023)
ob_cube_119.lock_rotations_4d = False
ob_cube_119.empty_display_type = 'ARROWS'
ob_cube_119.lineart.crease_threshold = 0.0
ob_cube_119.use_mesh_mirror_x = True
ob_cube_119.use_mesh_mirror_y = True
ob_cube_120.location = (0.02443, 3.971, -0.3774)
ob_cube_120.rotation_euler = (-0.01657, 0.02332, -0.1688)
ob_cube_120.scale = (0.2691, 0.4327, 0.106)
ob_cube_120.lock_rotations_4d = False
ob_cube_120.empty_display_type = 'ARROWS'
ob_cube_120.lineart.crease_threshold = 0.0
ob_cube_120.use_mesh_mirror_x = True
ob_cube_120.use_mesh_mirror_y = True
ob_cube_121.location = (0.02272, 3.819, -0.4885)
ob_cube_121.rotation_euler = (-0.04093, -0.003887, 0.1601)
ob_cube_121.scale = (0.2803, 0.4508, 0.1104)
ob_cube_121.lock_rotations_4d = False
ob_cube_121.empty_display_type = 'ARROWS'
ob_cube_121.lineart.crease_threshold = 0.0
ob_cube_121.use_mesh_mirror_x = True
ob_cube_121.use_mesh_mirror_y = True

# ---- collection membership
col_collection.objects.link(ob_cube)
col_collection.objects.link(ob_grid)
col_collection.objects.link(ob_cube_001)
col_collection.objects.link(ob_cube_002)
col_collection.objects.link(ob_cube_003)
col_collection.objects.link(ob_cube_004)
col_collection.objects.link(ob_cube_005)
col_collection.objects.link(ob_cube_006)
col_collection.objects.link(ob_cube_007)
col_collection.objects.link(ob_cube_008)
col_collection.objects.link(ob_cube_009)
col_collection.objects.link(ob_cube_010)
col_collection.objects.link(ob_cube_011)
col_collection.objects.link(ob_cube_012)
col_collection.objects.link(ob_cube_013)
col_collection.objects.link(ob_cube_014)
col_collection.objects.link(ob_cube_015)
col_collection.objects.link(ob_cube_016)
col_collection.objects.link(ob_cube_017)
col_collection.objects.link(ob_cube_018)
col_collection.objects.link(ob_cube_019)
col_collection.objects.link(ob_cube_020)
col_collection.objects.link(ob_cube_021)
col_collection.objects.link(ob_cube_022)
col_collection.objects.link(ob_cube_023)
col_collection.objects.link(ob_cube_024)
col_collection.objects.link(ob_cube_025)
col_collection.objects.link(ob_cube_026)
col_collection.objects.link(ob_cube_027)
col_collection.objects.link(ob_cube_028)
col_collection.objects.link(ob_cube_029)
col_collection.objects.link(ob_cube_030)
col_collection.objects.link(ob_cube_031)
col_collection.objects.link(ob_cube_032)
col_collection.objects.link(ob_cube_033)
col_collection.objects.link(ob_cube_034)
col_collection.objects.link(ob_cube_035)
col_collection.objects.link(ob_cube_036)
col_collection.objects.link(ob_cube_037)
col_collection.objects.link(ob_cube_038)
col_collection.objects.link(ob_cube_039)
col_collection.objects.link(ob_cube_040)
col_collection.objects.link(ob_cube_041)
col_collection.objects.link(ob_cube_042)
col_collection.objects.link(ob_cube_043)
col_collection.objects.link(ob_cube_044)
col_collection.objects.link(ob_cube_045)
col_collection.objects.link(ob_cube_046)
col_collection.objects.link(ob_cube_047)
col_collection.objects.link(ob_cube_048)
col_collection.objects.link(ob_cube_049)
col_collection.objects.link(ob_cube_050)
col_collection.objects.link(ob_cube_051)
col_collection.objects.link(ob_cube_052)
col_collection.objects.link(ob_cube_053)
col_collection.objects.link(ob_cube_054)
col_collection.objects.link(ob_cube_055)
col_collection.objects.link(ob_cube_056)
col_collection.objects.link(ob_cube_057)
col_collection.objects.link(ob_cube_058)
col_collection.objects.link(ob_cube_059)
col_collection.objects.link(ob_cube_060)
col_collection.objects.link(ob_cube_061)
col_collection.objects.link(ob_cube_062)
col_collection.objects.link(ob_cube_063)
col_collection.objects.link(ob_cube_064)
col_collection.objects.link(ob_cube_065)
col_collection.objects.link(ob_cube_066)
col_collection.objects.link(ob_cube_067)
col_collection.objects.link(ob_cube_068)
col_collection.objects.link(ob_cube_069)
col_collection.objects.link(ob_cube_070)
col_collection.objects.link(ob_cube_071)
col_collection.objects.link(ob_cube_072)
col_collection.objects.link(ob_cube_073)
col_collection.objects.link(ob_cube_074)
col_collection.objects.link(ob_cube_075)
col_collection.objects.link(ob_cube_076)
col_collection.objects.link(ob_cube_077)
col_collection.objects.link(ob_cube_078)
col_collection.objects.link(ob_cube_079)
col_collection.objects.link(ob_cube_080)
col_collection.objects.link(ob_cube_081)
col_collection.objects.link(ob_cube_082)
col_collection.objects.link(ob_cube_083)
col_collection.objects.link(ob_cube_084)
col_collection.objects.link(ob_cube_085)
col_collection.objects.link(ob_cube_086)
col_collection.objects.link(ob_cube_087)
col_collection.objects.link(ob_cube_088)
col_collection.objects.link(ob_cube_089)
col_collection.objects.link(ob_cube_090)
col_collection.objects.link(ob_cube_091)
col_collection.objects.link(ob_cube_092)
col_collection.objects.link(ob_cube_093)
col_collection.objects.link(ob_cube_094)
col_collection.objects.link(ob_cube_095)
col_collection.objects.link(ob_cube_096)
col_collection.objects.link(ob_cube_097)
col_collection.objects.link(ob_cube_098)
col_collection.objects.link(ob_cube_099)
col_collection.objects.link(ob_cube_100)
col_collection.objects.link(ob_cube_101)
col_collection.objects.link(ob_cube_102)
col_collection.objects.link(ob_cube_103)
col_collection.objects.link(ob_cube_104)
col_collection.objects.link(ob_cube_105)
col_collection.objects.link(ob_cube_106)
col_collection.objects.link(ob_cube_107)
col_collection.objects.link(ob_cube_108)
col_collection.objects.link(ob_cube_109)
col_collection.objects.link(ob_cube_110)
col_collection.objects.link(ob_cube_111)
col_collection.objects.link(ob_cube_112)
col_collection.objects.link(ob_cube_113)
col_collection.objects.link(ob_cube_114)
col_collection.objects.link(ob_cube_115)
col_collection.objects.link(ob_cube_116)
col_collection.objects.link(ob_cube_117)
col_collection.objects.link(ob_cube_118)
col_collection.objects.link(ob_cube_119)
col_collection.objects.link(ob_cube_120)
col_collection.objects.link(ob_cube_121)

# ---- scene / render settings (as saved in the file)
scene.frame_start = 1; scene.frame_end = 250; scene.frame_set(1)
scene.render.engine = 'BLENDER_EEVEE_NEXT'
scene.cycles.sampling_pattern = 'TABULATED_SOBOL'
scene.cycles.use_light_tree = False
scene.view_settings.view_transform = 'Filmic'
bpy.context.view_layer.update()

# ---- added for rendering (the .blend has no active camera and no usable light): camera, sun
cam_auto = bpy.data.cameras.new('AutoCamera')
cam_auto.lens = 50.0
cam_auto.sensor_width = 36.0
cam_auto.clip_end = 1000.0
ob_auto_camera = bpy.data.objects.new('AutoCamera', cam_auto)
scene.collection.objects.link(ob_auto_camera)
ob_auto_camera.location = (8.24469, -9.78304, 6.663)
ob_auto_camera.rotation_euler = (1.09748, -7.21219e-08, 0.694738)
scene.camera = ob_auto_camera
light_auto_sun = bpy.data.lights.new('AutoSun', 'SUN')
light_auto_sun.energy = 3.0
light_auto_sun.angle = 0.0523599
ob_auto_sun = bpy.data.objects.new('AutoSun', light_auto_sun)
scene.collection.objects.link(ob_auto_sun)
ob_auto_sun.rotation_euler = (0.872665, 0.174533, 0.523599)
bpy.context.view_layer.update()
